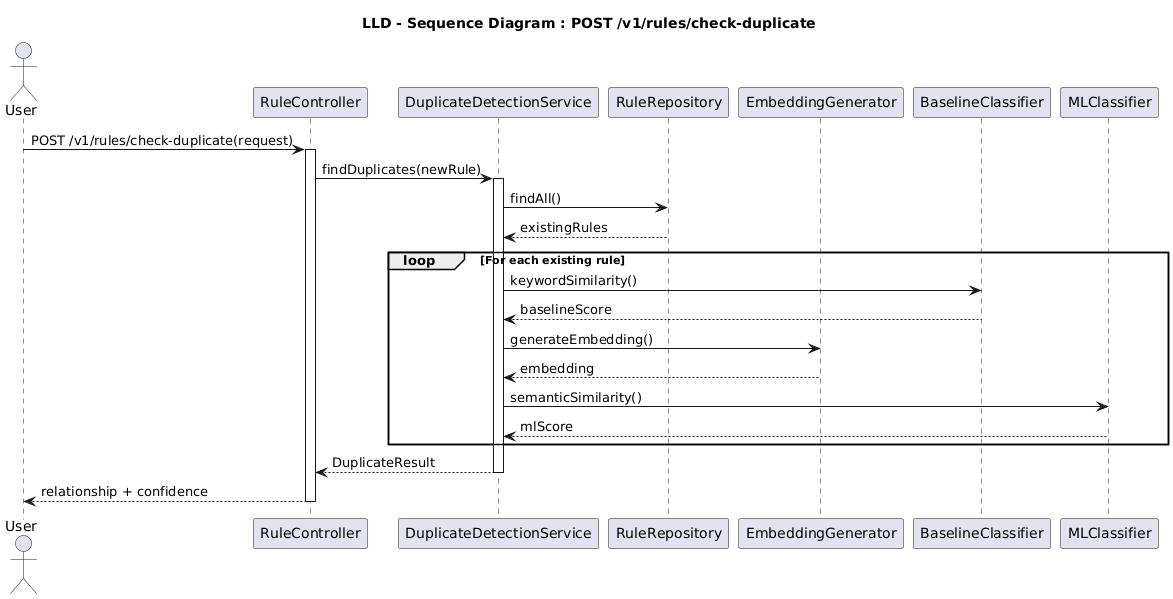

The diagram above was rendered by PlantUML. Its source (embedded in the PNG):
@startuml
title LLD - Sequence Diagram : POST /v1/rules/check-duplicate

actor User

participant "RuleController" as RC
participant "DuplicateDetectionService" as DDS
participant "RuleRepository" as RR
participant "EmbeddingGenerator" as EG
participant "BaselineClassifier" as BC
participant "MLClassifier" as ML

User -> RC : POST /v1/rules/check-duplicate(request)

activate RC

RC -> DDS : findDuplicates(newRule)

activate DDS

DDS -> RR : findAll()

RR --> DDS : existingRules

loop For each existing rule

    DDS -> BC : keywordSimilarity()

    BC --> DDS : baselineScore

    DDS -> EG : generateEmbedding()

    EG --> DDS : embedding

    DDS -> ML : semanticSimilarity()

    ML --> DDS : mlScore

end

DDS --> RC : DuplicateResult

deactivate DDS

RC --> User : relationship + confidence

deactivate RC
@enduml